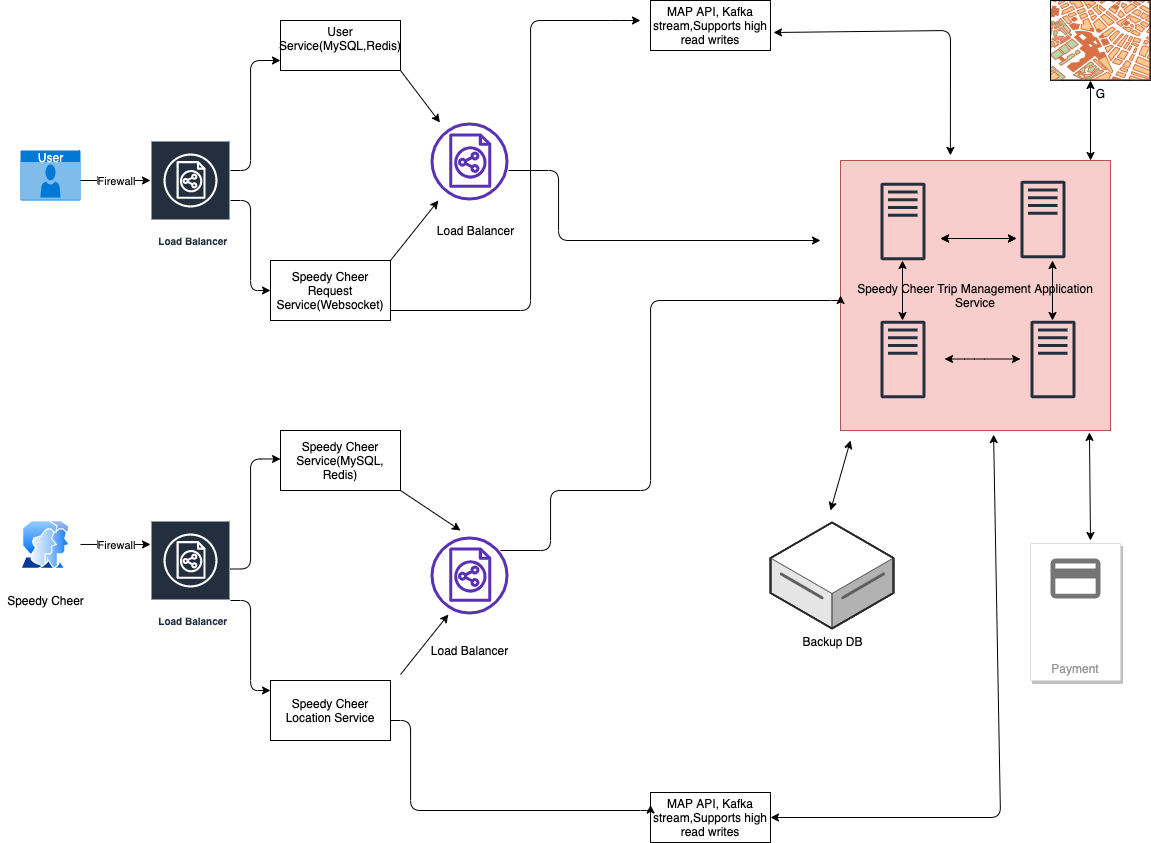

The diagram above was exported from draw.io. Its source (the exported page's mxGraphModel, read from the mxfile embedded in the PNG):
<mxGraphModel dx="1113" dy="722" grid="1" gridSize="10" guides="1" tooltips="1" connect="1" arrows="1" fold="1" page="1" pageScale="1" pageWidth="1169" pageHeight="1654" background="#ffffff" math="0" shadow="0">
  <root>
    <mxCell id="0" />
    <mxCell id="1" parent="0" />
    <mxCell id="Z5qTLImoRo7K4ohm9LM2-116" value="User" style="html=1;strokeColor=none;fillColor=#0079D6;labelPosition=center;verticalLabelPosition=middle;verticalAlign=top;align=center;fontSize=12;outlineConnect=0;spacingTop=-6;fontColor=#FFFFFF;shape=mxgraph.sitemap.user;" vertex="1" parent="1">
      <mxGeometry x="30" y="160" width="60" height="50" as="geometry" />
    </mxCell>
    <mxCell id="Z5qTLImoRo7K4ohm9LM2-117" value="" style="aspect=fixed;perimeter=ellipsePerimeter;html=1;align=center;shadow=0;dashed=0;spacingTop=3;image;image=img/lib/active_directory/user_accounts.svg;" vertex="1" parent="1">
      <mxGeometry x="30" y="530" width="50" height="48.5" as="geometry" />
    </mxCell>
    <mxCell id="Z5qTLImoRo7K4ohm9LM2-120" value="&amp;nbsp; Load Balancer" style="outlineConnect=0;fontColor=#232F3E;gradientColor=none;strokeColor=#ffffff;fillColor=#232F3E;dashed=0;verticalLabelPosition=middle;verticalAlign=bottom;align=center;html=1;whiteSpace=wrap;fontSize=10;fontStyle=1;spacing=3;shape=mxgraph.aws4.productIcon;prIcon=mxgraph.aws4.classic_load_balancer;" vertex="1" parent="1">
      <mxGeometry x="160" y="150" width="80" height="110" as="geometry" />
    </mxCell>
    <mxCell id="Z5qTLImoRo7K4ohm9LM2-121" value="&amp;nbsp; Load Balancer" style="outlineConnect=0;fontColor=#232F3E;gradientColor=none;strokeColor=#ffffff;fillColor=#232F3E;dashed=0;verticalLabelPosition=middle;verticalAlign=bottom;align=center;html=1;whiteSpace=wrap;fontSize=10;fontStyle=1;spacing=3;shape=mxgraph.aws4.productIcon;prIcon=mxgraph.aws4.classic_load_balancer;" vertex="1" parent="1">
      <mxGeometry x="160" y="530" width="80" height="110" as="geometry" />
    </mxCell>
    <mxCell id="Z5qTLImoRo7K4ohm9LM2-122" value="Speedy Cheer" style="text;html=1;resizable=0;autosize=1;align=center;verticalAlign=middle;points=[];fillColor=none;strokeColor=none;rounded=0;" vertex="1" parent="1">
      <mxGeometry x="10" y="600" width="90" height="20" as="geometry" />
    </mxCell>
    <mxCell id="Z5qTLImoRo7K4ohm9LM2-123" value="" style="endArrow=classic;html=1;edgeStyle=orthogonalEdgeStyle;" edge="1" parent="1">
      <mxGeometry width="50" height="50" relative="1" as="geometry">
        <mxPoint x="240" y="180" as="sourcePoint" />
        <mxPoint x="290" y="70" as="targetPoint" />
        <Array as="points">
          <mxPoint x="260" y="180" />
          <mxPoint x="260" y="70" />
        </Array>
      </mxGeometry>
    </mxCell>
    <mxCell id="Z5qTLImoRo7K4ohm9LM2-125" value="" style="endArrow=classic;html=1;edgeStyle=orthogonalEdgeStyle;" edge="1" parent="1">
      <mxGeometry width="50" height="50" relative="1" as="geometry">
        <mxPoint x="240" y="210" as="sourcePoint" />
        <mxPoint x="280" y="300" as="targetPoint" />
        <Array as="points">
          <mxPoint x="260" y="210" />
          <mxPoint x="260" y="300" />
        </Array>
      </mxGeometry>
    </mxCell>
    <mxCell id="Z5qTLImoRo7K4ohm9LM2-127" value="" style="endArrow=classic;html=1;edgeStyle=orthogonalEdgeStyle;" edge="1" parent="1">
      <mxGeometry width="50" height="50" relative="1" as="geometry">
        <mxPoint x="240" y="578.5" as="sourcePoint" />
        <mxPoint x="290" y="468.5" as="targetPoint" />
        <Array as="points">
          <mxPoint x="260" y="578.5" />
          <mxPoint x="260" y="468.5" />
        </Array>
      </mxGeometry>
    </mxCell>
    <mxCell id="Z5qTLImoRo7K4ohm9LM2-128" value="" style="endArrow=classic;html=1;edgeStyle=orthogonalEdgeStyle;" edge="1" parent="1">
      <mxGeometry width="50" height="50" relative="1" as="geometry">
        <mxPoint x="240" y="610" as="sourcePoint" />
        <mxPoint x="280" y="700" as="targetPoint" />
        <Array as="points">
          <mxPoint x="260" y="610" />
          <mxPoint x="260" y="700" />
        </Array>
      </mxGeometry>
    </mxCell>
    <mxCell id="Z5qTLImoRo7K4ohm9LM2-129" value="User Service(MySQL,Redis)&lt;br&gt;&lt;span style=&quot;color: rgba(0 , 0 , 0 , 0) ; font-family: monospace ; font-size: 0px&quot;&gt;%3CmxGraphModel%3E%3Croot%3E%3CmxCell%20id%3D%220%22%2F%3E%3CmxCell%20id%3D%221%22%20parent%3D%220%22%2F%3E%3CmxCell%20id%3D%222%22%20value%3D%22%22%20style%3D%22endArrow%3Dclassic%3Bhtml%3D1%3BedgeStyle%3DorthogonalEdgeStyle%3B%22%20edge%3D%221%22%20parent%3D%221%22%3E%3CmxGeometry%20width%3D%2250%22%20height%3D%2250%22%20relative%3D%221%22%20as%3D%22geometry%22%3E%3CmxPoint%20x%3D%22240%22%20y%3D%22210%22%20as%3D%22sourcePoint%22%2F%3E%3CmxPoint%20x%3D%22280%22%20y%3D%22300%22%20as%3D%22targetPoint%22%2F%3E%3CArray%20as%3D%22points%22%3E%3CmxPoint%20x%3D%22260%22%20y%3D%22210%22%2F%3E%3CmxPoint%20x%3D%22260%22%20y%3D%22300%22%2F%3E%3C%2FArray%3E%3C%2FmxGeometry%3E%3C%2FmxCell%3E%3C%2Froot%3E%3C%2FmxGraphModel%3E(()&lt;/span&gt;" style="rounded=0;whiteSpace=wrap;html=1;" vertex="1" parent="1">
      <mxGeometry x="290" y="30" width="120" height="50" as="geometry" />
    </mxCell>
    <mxCell id="Z5qTLImoRo7K4ohm9LM2-130" value="Speedy Cheer Service(MySQL, Redis)" style="rounded=0;whiteSpace=wrap;html=1;" vertex="1" parent="1">
      <mxGeometry x="290" y="440" width="120" height="60" as="geometry" />
    </mxCell>
    <mxCell id="Z5qTLImoRo7K4ohm9LM2-131" value="Speedy Cheer Request Service(Websocket)" style="rounded=0;whiteSpace=wrap;html=1;" vertex="1" parent="1">
      <mxGeometry x="280" y="270" width="120" height="60" as="geometry" />
    </mxCell>
    <mxCell id="Z5qTLImoRo7K4ohm9LM2-132" value="Speedy Cheer Location Service" style="rounded=0;whiteSpace=wrap;html=1;" vertex="1" parent="1">
      <mxGeometry x="280" y="690" width="120" height="60" as="geometry" />
    </mxCell>
    <mxCell id="Z5qTLImoRo7K4ohm9LM2-135" value="Firewall" style="endArrow=classic;html=1;" edge="1" parent="1">
      <mxGeometry relative="1" as="geometry">
        <mxPoint x="90" y="190" as="sourcePoint" />
        <mxPoint x="160" y="190" as="targetPoint" />
      </mxGeometry>
    </mxCell>
    <mxCell id="Z5qTLImoRo7K4ohm9LM2-136" value="Firewall" style="edgeLabel;resizable=0;html=1;align=center;verticalAlign=middle;" connectable="0" vertex="1" parent="Z5qTLImoRo7K4ohm9LM2-135">
      <mxGeometry relative="1" as="geometry" />
    </mxCell>
    <mxCell id="Z5qTLImoRo7K4ohm9LM2-137" value="Firewall" style="endArrow=classic;html=1;" edge="1" parent="1">
      <mxGeometry relative="1" as="geometry">
        <mxPoint x="90" y="553.96" as="sourcePoint" />
        <mxPoint x="160" y="553.96" as="targetPoint" />
      </mxGeometry>
    </mxCell>
    <mxCell id="Z5qTLImoRo7K4ohm9LM2-138" value="Firewall" style="edgeLabel;resizable=0;html=1;align=center;verticalAlign=middle;" connectable="0" vertex="1" parent="Z5qTLImoRo7K4ohm9LM2-137">
      <mxGeometry relative="1" as="geometry" />
    </mxCell>
    <mxCell id="Z5qTLImoRo7K4ohm9LM2-142" value="" style="outlineConnect=0;fontColor=#232F3E;gradientColor=none;fillColor=#5A30B5;strokeColor=none;dashed=0;verticalLabelPosition=bottom;verticalAlign=top;align=center;html=1;fontSize=12;fontStyle=0;aspect=fixed;pointerEvents=1;shape=mxgraph.aws4.classic_load_balancer;" vertex="1" parent="1">
      <mxGeometry x="440" y="132" width="78" height="78" as="geometry" />
    </mxCell>
    <mxCell id="Z5qTLImoRo7K4ohm9LM2-143" value="" style="outlineConnect=0;fontColor=#232F3E;gradientColor=none;fillColor=#5A30B5;strokeColor=none;dashed=0;verticalLabelPosition=bottom;verticalAlign=top;align=center;html=1;fontSize=12;fontStyle=0;aspect=fixed;pointerEvents=1;shape=mxgraph.aws4.classic_load_balancer;" vertex="1" parent="1">
      <mxGeometry x="440" y="546" width="78" height="78" as="geometry" />
    </mxCell>
    <mxCell id="Z5qTLImoRo7K4ohm9LM2-144" value="" style="endArrow=classic;html=1;" edge="1" parent="1" target="Z5qTLImoRo7K4ohm9LM2-142">
      <mxGeometry width="50" height="50" relative="1" as="geometry">
        <mxPoint x="400" y="270" as="sourcePoint" />
        <mxPoint x="450" y="220" as="targetPoint" />
      </mxGeometry>
    </mxCell>
    <mxCell id="Z5qTLImoRo7K4ohm9LM2-145" value="" style="endArrow=classic;html=1;exitX=1;exitY=1;exitDx=0;exitDy=0;" edge="1" parent="1" source="Z5qTLImoRo7K4ohm9LM2-129" target="Z5qTLImoRo7K4ohm9LM2-142">
      <mxGeometry width="50" height="50" relative="1" as="geometry">
        <mxPoint x="392.12" y="120" as="sourcePoint" />
        <mxPoint x="439.998787878788" y="60" as="targetPoint" />
      </mxGeometry>
    </mxCell>
    <mxCell id="Z5qTLImoRo7K4ohm9LM2-146" value="" style="endArrow=classic;html=1;" edge="1" parent="1">
      <mxGeometry width="50" height="50" relative="1" as="geometry">
        <mxPoint x="410" y="684" as="sourcePoint" />
        <mxPoint x="457.878787878788" y="624" as="targetPoint" />
      </mxGeometry>
    </mxCell>
    <mxCell id="Z5qTLImoRo7K4ohm9LM2-147" value="" style="endArrow=classic;html=1;" edge="1" parent="1">
      <mxGeometry width="50" height="50" relative="1" as="geometry">
        <mxPoint x="410" y="500" as="sourcePoint" />
        <mxPoint x="470" y="540" as="targetPoint" />
      </mxGeometry>
    </mxCell>
    <mxCell id="Z5qTLImoRo7K4ohm9LM2-148" value="Load Balancer" style="text;html=1;align=center;verticalAlign=middle;resizable=0;points=[];autosize=1;" vertex="1" parent="1">
      <mxGeometry x="440" y="230" width="90" height="20" as="geometry" />
    </mxCell>
    <mxCell id="Z5qTLImoRo7K4ohm9LM2-149" value="Load Balancer" style="text;html=1;align=center;verticalAlign=middle;resizable=0;points=[];autosize=1;" vertex="1" parent="1">
      <mxGeometry x="434" y="650" width="90" height="20" as="geometry" />
    </mxCell>
    <mxCell id="Z5qTLImoRo7K4ohm9LM2-150" value="" style="endArrow=classic;html=1;edgeStyle=orthogonalEdgeStyle;" edge="1" parent="1">
      <mxGeometry width="50" height="50" relative="1" as="geometry">
        <mxPoint x="400" y="320" as="sourcePoint" />
        <mxPoint x="650" y="30" as="targetPoint" />
        <Array as="points">
          <mxPoint x="540" y="320" />
          <mxPoint x="540" y="30" />
          <mxPoint x="630" y="30" />
        </Array>
      </mxGeometry>
    </mxCell>
    <mxCell id="Z5qTLImoRo7K4ohm9LM2-151" value="MAP API, Kafka stream,Supports high read writes&lt;span style=&quot;color: rgba(0 , 0 , 0 , 0) ; font-family: monospace ; font-size: 0px&quot;&gt;%3CmxGraphModel%3E%3Croot%3E%3CmxCell%20id%3D%220%22%2F%3E%3CmxCell%20id%3D%221%22%20parent%3D%220%22%2F%3E%3CmxCell%20id%3D%222%22%20value%3D%22%22%20style%3D%22endArrow%3Dclassic%3Bhtml%3D1%3BedgeStyle%3DorthogonalEdgeStyle%3B%22%20edge%3D%221%22%20parent%3D%221%22%3E%3CmxGeometry%20width%3D%2250%22%20height%3D%2250%22%20relative%3D%221%22%20as%3D%22geometry%22%3E%3CmxPoint%20x%3D%22240%22%20y%3D%22210%22%20as%3D%22sourcePoint%22%2F%3E%3CmxPoint%20x%3D%22280%22%20y%3D%22300%22%20as%3D%22targetPoint%22%2F%3E%3CArray%20as%3D%22points%22%3E%3CmxPoint%20x%3D%22260%22%20y%3D%22210%22%2F%3E%3CmxPoint%20x%3D%22260%22%20y%3D%22300%22%2F%3E%3C%2FArray%3E%3C%2FmxGeometry%3E%3C%2FmxCell%3E%3C%2Froot%3E%3C%2FmxGraphModel%3E(()&lt;/span&gt;" style="rounded=0;whiteSpace=wrap;html=1;" vertex="1" parent="1">
      <mxGeometry x="660" y="10" width="120" height="50" as="geometry" />
    </mxCell>
    <mxCell id="Z5qTLImoRo7K4ohm9LM2-152" value="Speedy Cheer Trip Management Application Service" style="whiteSpace=wrap;html=1;aspect=fixed;fillColor=#f8cecc;strokeColor=#b85450;" vertex="1" parent="1">
      <mxGeometry x="850" y="170" width="270" height="270" as="geometry" />
    </mxCell>
    <mxCell id="Z5qTLImoRo7K4ohm9LM2-153" value="MAP API, Kafka stream,Supports high read writes&lt;span style=&quot;color: rgba(0 , 0 , 0 , 0) ; font-family: monospace ; font-size: 0px&quot;&gt;%3CmxGraphModel%3E%3Croot%3E%3CmxCell%20id%3D%220%22%2F%3E%3CmxCell%20id%3D%221%22%20parent%3D%220%22%2F%3E%3CmxCell%20id%3D%222%22%20value%3D%22%22%20style%3D%22endArrow%3Dclassic%3Bhtml%3D1%3BedgeStyle%3DorthogonalEdgeStyle%3B%22%20edge%3D%221%22%20parent%3D%221%22%3E%3CmxGeometry%20width%3D%2250%22%20height%3D%2250%22%20relative%3D%221%22%20as%3D%22geometry%22%3E%3CmxPoint%20x%3D%22240%22%20y%3D%22210%22%20as%3D%22sourcePoint%22%2F%3E%3CmxPoint%20x%3D%22280%22%20y%3D%22300%22%20as%3D%22targetPoint%22%2F%3E%3CArray%20as%3D%22points%22%3E%3CmxPoint%20x%3D%22260%22%20y%3D%22210%22%2F%3E%3CmxPoint%20x%3D%22260%22%20y%3D%22300%22%2F%3E%3C%2FArray%3E%3C%2FmxGeometry%3E%3C%2FmxCell%3E%3C%2Froot%3E%3C%2FmxGraphModel%3E(()&lt;/span&gt;" style="rounded=0;whiteSpace=wrap;html=1;" vertex="1" parent="1">
      <mxGeometry x="660" y="802" width="120" height="50" as="geometry" />
    </mxCell>
    <mxCell id="Z5qTLImoRo7K4ohm9LM2-154" value="" style="endArrow=classic;html=1;edgeStyle=orthogonalEdgeStyle;entryX=0;entryY=0.25;entryDx=0;entryDy=0;" edge="1" parent="1" target="Z5qTLImoRo7K4ohm9LM2-153">
      <mxGeometry width="50" height="50" relative="1" as="geometry">
        <mxPoint x="400" y="730" as="sourcePoint" />
        <mxPoint x="440" y="820" as="targetPoint" />
        <Array as="points">
          <mxPoint x="420" y="730" />
          <mxPoint x="420" y="820" />
          <mxPoint x="660" y="820" />
        </Array>
      </mxGeometry>
    </mxCell>
    <mxCell id="Z5qTLImoRo7K4ohm9LM2-157" value="" style="endArrow=classic;startArrow=classic;html=1;entryX=0.407;entryY=-0.019;entryDx=0;entryDy=0;entryPerimeter=0;exitX=1.025;exitY=0.64;exitDx=0;exitDy=0;exitPerimeter=0;" edge="1" parent="1" source="Z5qTLImoRo7K4ohm9LM2-151" target="Z5qTLImoRo7K4ohm9LM2-152">
      <mxGeometry width="50" height="50" relative="1" as="geometry">
        <mxPoint x="830" y="40" as="sourcePoint" />
        <mxPoint x="980" y="40" as="targetPoint" />
        <Array as="points">
          <mxPoint x="960" y="40" />
        </Array>
      </mxGeometry>
    </mxCell>
    <mxCell id="Z5qTLImoRo7K4ohm9LM2-158" value="" style="endArrow=classic;startArrow=classic;html=1;entryX=0.567;entryY=1.015;entryDx=0;entryDy=0;entryPerimeter=0;" edge="1" parent="1" target="Z5qTLImoRo7K4ohm9LM2-152">
      <mxGeometry width="50" height="50" relative="1" as="geometry">
        <mxPoint x="780" y="827" as="sourcePoint" />
        <mxPoint x="1010" y="687" as="targetPoint" />
        <Array as="points">
          <mxPoint x="1010" y="827" />
        </Array>
      </mxGeometry>
    </mxCell>
    <mxCell id="Z5qTLImoRo7K4ohm9LM2-160" value="" style="outlineConnect=0;fontColor=#232F3E;gradientColor=none;fillColor=#232F3E;strokeColor=none;dashed=0;verticalLabelPosition=bottom;verticalAlign=top;align=center;html=1;fontSize=12;fontStyle=0;aspect=fixed;pointerEvents=1;shape=mxgraph.aws4.traditional_server;" vertex="1" parent="1">
      <mxGeometry x="890" y="192" width="45" height="78" as="geometry" />
    </mxCell>
    <mxCell id="Z5qTLImoRo7K4ohm9LM2-161" value="" style="outlineConnect=0;fontColor=#232F3E;gradientColor=none;fillColor=#232F3E;strokeColor=none;dashed=0;verticalLabelPosition=bottom;verticalAlign=top;align=center;html=1;fontSize=12;fontStyle=0;aspect=fixed;pointerEvents=1;shape=mxgraph.aws4.traditional_server;" vertex="1" parent="1">
      <mxGeometry x="1030" y="190" width="45" height="78" as="geometry" />
    </mxCell>
    <mxCell id="Z5qTLImoRo7K4ohm9LM2-162" value="" style="outlineConnect=0;fontColor=#232F3E;gradientColor=none;fillColor=#232F3E;strokeColor=none;dashed=0;verticalLabelPosition=bottom;verticalAlign=top;align=center;html=1;fontSize=12;fontStyle=0;aspect=fixed;pointerEvents=1;shape=mxgraph.aws4.traditional_server;" vertex="1" parent="1">
      <mxGeometry x="890" y="330" width="45" height="78" as="geometry" />
    </mxCell>
    <mxCell id="Z5qTLImoRo7K4ohm9LM2-163" value="" style="outlineConnect=0;fontColor=#232F3E;gradientColor=none;fillColor=#232F3E;strokeColor=none;dashed=0;verticalLabelPosition=bottom;verticalAlign=top;align=center;html=1;fontSize=12;fontStyle=0;aspect=fixed;pointerEvents=1;shape=mxgraph.aws4.traditional_server;" vertex="1" parent="1">
      <mxGeometry x="1040" y="330" width="45" height="78" as="geometry" />
    </mxCell>
    <mxCell id="Z5qTLImoRo7K4ohm9LM2-164" value="" style="endArrow=classic;startArrow=classic;html=1;entryX=-0.089;entryY=0.746;entryDx=0;entryDy=0;entryPerimeter=0;" edge="1" parent="1" target="Z5qTLImoRo7K4ohm9LM2-161">
      <mxGeometry width="50" height="50" relative="1" as="geometry">
        <mxPoint x="950" y="248" as="sourcePoint" />
        <mxPoint x="1000" y="200" as="targetPoint" />
      </mxGeometry>
    </mxCell>
    <mxCell id="Z5qTLImoRo7K4ohm9LM2-165" value="" style="endArrow=classic;startArrow=classic;html=1;entryX=-0.089;entryY=0.746;entryDx=0;entryDy=0;entryPerimeter=0;" edge="1" parent="1" target="Z5qTLImoRo7K4ohm9LM2-161">
      <mxGeometry width="50" height="50" relative="1" as="geometry">
        <mxPoint x="950" y="248" as="sourcePoint" />
        <mxPoint x="1025.995" y="248.00495186178398" as="targetPoint" />
        <Array as="points">
          <mxPoint x="980" y="248" />
        </Array>
      </mxGeometry>
    </mxCell>
    <mxCell id="Z5qTLImoRo7K4ohm9LM2-166" value="" style="endArrow=classic;startArrow=classic;html=1;entryX=-0.089;entryY=0.746;entryDx=0;entryDy=0;entryPerimeter=0;" edge="1" parent="1">
      <mxGeometry width="50" height="50" relative="1" as="geometry">
        <mxPoint x="954.01" y="368.5" as="sourcePoint" />
        <mxPoint x="1030.0049999999999" y="368.504951861784" as="targetPoint" />
        <Array as="points">
          <mxPoint x="984.01" y="368.5" />
        </Array>
      </mxGeometry>
    </mxCell>
    <mxCell id="Z5qTLImoRo7K4ohm9LM2-167" value="" style="endArrow=classic;startArrow=classic;html=1;" edge="1" parent="1">
      <mxGeometry width="50" height="50" relative="1" as="geometry">
        <mxPoint x="912" y="330" as="sourcePoint" />
        <mxPoint x="912" y="270" as="targetPoint" />
      </mxGeometry>
    </mxCell>
    <mxCell id="Z5qTLImoRo7K4ohm9LM2-169" value="" style="endArrow=classic;startArrow=classic;html=1;" edge="1" parent="1">
      <mxGeometry width="50" height="50" relative="1" as="geometry">
        <mxPoint x="1062" y="330" as="sourcePoint" />
        <mxPoint x="1062" y="270" as="targetPoint" />
      </mxGeometry>
    </mxCell>
    <mxCell id="Z5qTLImoRo7K4ohm9LM2-170" value="Backup DB" style="verticalLabelPosition=bottom;html=1;verticalAlign=top;strokeWidth=1;align=center;outlineConnect=0;dashed=0;outlineConnect=0;shape=mxgraph.aws3d.dataServer;strokeColor=#5E5E5E;aspect=fixed;" vertex="1" parent="1">
      <mxGeometry x="780" y="532" width="123" height="106" as="geometry" />
    </mxCell>
    <mxCell id="Z5qTLImoRo7K4ohm9LM2-171" value="" style="endArrow=classic;startArrow=classic;html=1;" edge="1" parent="1">
      <mxGeometry width="50" height="50" relative="1" as="geometry">
        <mxPoint x="840" y="520" as="sourcePoint" />
        <mxPoint x="860" y="450" as="targetPoint" />
      </mxGeometry>
    </mxCell>
    <mxCell id="Z5qTLImoRo7K4ohm9LM2-173" value="" style="endArrow=classic;html=1;edgeStyle=orthogonalEdgeStyle;" edge="1" parent="1">
      <mxGeometry width="50" height="50" relative="1" as="geometry">
        <mxPoint x="518" y="180" as="sourcePoint" />
        <mxPoint x="830" y="250" as="targetPoint" />
        <Array as="points">
          <mxPoint x="568" y="180" />
        </Array>
      </mxGeometry>
    </mxCell>
    <mxCell id="Z5qTLImoRo7K4ohm9LM2-174" value="" style="endArrow=classic;html=1;edgeStyle=orthogonalEdgeStyle;entryX=0;entryY=0.5;entryDx=0;entryDy=0;" edge="1" parent="1" target="Z5qTLImoRo7K4ohm9LM2-152">
      <mxGeometry width="50" height="50" relative="1" as="geometry">
        <mxPoint x="510" y="560" as="sourcePoint" />
        <mxPoint x="720" y="310" as="targetPoint" />
        <Array as="points">
          <mxPoint x="560" y="560" />
          <mxPoint x="560" y="500" />
          <mxPoint x="660" y="500" />
          <mxPoint x="660" y="310" />
          <mxPoint x="850" y="310" />
        </Array>
      </mxGeometry>
    </mxCell>
    <mxCell id="Z5qTLImoRo7K4ohm9LM2-175" value="G" style="verticalLabelPosition=bottom;shadow=0;dashed=0;align=center;html=1;verticalAlign=top;strokeWidth=1;shape=mxgraph.mockup.misc.map;" vertex="1" parent="1">
      <mxGeometry x="1060" y="10" width="100" height="80" as="geometry" />
    </mxCell>
    <mxCell id="Z5qTLImoRo7K4ohm9LM2-176" value="" style="endArrow=classic;startArrow=classic;html=1;exitX=0.926;exitY=0;exitDx=0;exitDy=0;exitPerimeter=0;" edge="1" parent="1" source="Z5qTLImoRo7K4ohm9LM2-152">
      <mxGeometry width="50" height="50" relative="1" as="geometry">
        <mxPoint x="1050" y="132" as="sourcePoint" />
        <mxPoint x="1100" y="90" as="targetPoint" />
      </mxGeometry>
    </mxCell>
    <mxCell id="Z5qTLImoRo7K4ohm9LM2-178" value="" style="endArrow=classic;startArrow=classic;html=1;entryX=0.922;entryY=1.007;entryDx=0;entryDy=0;entryPerimeter=0;" edge="1" parent="1" target="Z5qTLImoRo7K4ohm9LM2-152">
      <mxGeometry width="50" height="50" relative="1" as="geometry">
        <mxPoint x="1100" y="550" as="sourcePoint" />
        <mxPoint x="1100" y="460" as="targetPoint" />
      </mxGeometry>
    </mxCell>
    <mxCell id="Z5qTLImoRo7K4ohm9LM2-179" value="Payment" style="strokeColor=#dddddd;shadow=1;strokeWidth=1;rounded=1;absoluteArcSize=1;arcSize=2;labelPosition=center;verticalLabelPosition=middle;align=center;verticalAlign=bottom;spacingLeft=0;fontColor=#999999;fontSize=12;whiteSpace=wrap;spacingBottom=2;" vertex="1" parent="1">
      <mxGeometry x="1040" y="553" width="90" height="137" as="geometry" />
    </mxCell>
    <mxCell id="Z5qTLImoRo7K4ohm9LM2-180" value="" style="dashed=0;connectable=0;html=1;fillColor=#757575;strokeColor=none;shape=mxgraph.gcp2.payment;part=1;" vertex="1" parent="Z5qTLImoRo7K4ohm9LM2-179">
      <mxGeometry x="0.5" width="50" height="40" relative="1" as="geometry">
        <mxPoint x="-25" y="15" as="offset" />
      </mxGeometry>
    </mxCell>
  </root>
</mxGraphModel>